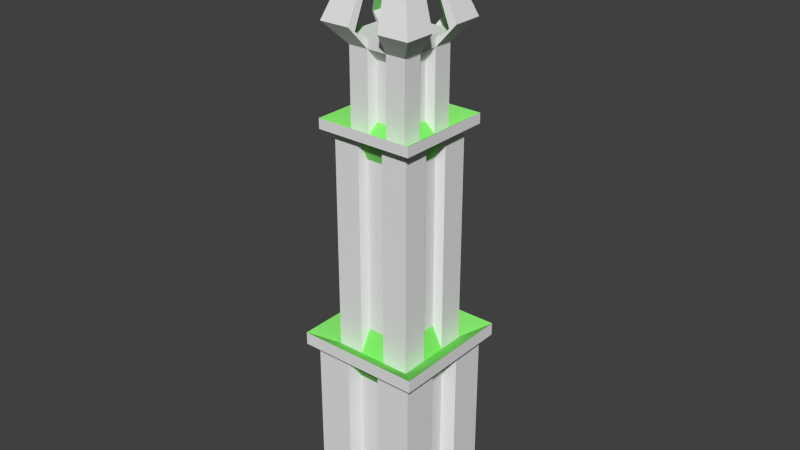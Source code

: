 # Source: walltower1.blend  (saved by Blender 2.72.0; exported with 4.5.12 LTS)
import bpy
from mathutils import Matrix  # noqa: F401  (used for matrix-valued properties, if any)

bpy.ops.wm.read_factory_settings(use_empty=True)
scene = bpy.context.scene
scene.name = 'Scene'

# ---- collections
col_collection_1 = bpy.data.collections.new('Collection 1'); scene.collection.children.link(col_collection_1)

# ---- materials (node trees are filled in below, after node groups)
mat_mainmat = bpy.data.materials.new('mainmat')
mat_mainmat.alpha_threshold = 0.0
mat_mainmat.use_transparent_shadow = False
mat_mainmat.roughness = 0.5
mat_lightmat = bpy.data.materials.new('lightmat')
mat_lightmat.alpha_threshold = 0.0
mat_lightmat.use_transparent_shadow = False
mat_lightmat.diffuse_color = (0.2434, 0.8, 0.1597, 1.0)
mat_lightmat.roughness = 0.5

# ---- material node trees

# ---- world
world_world = bpy.data.worlds.new('World'); scene.world = world_world
world_world.color = (0.05088, 0.05088, 0.05088)
world_world.use_sun_shadow = False
world_world.sun_shadow_jitter_overblur = 0.0
world_world.cycles.sampling_method = 'MANUAL'
world_world.cycles.sample_map_resolution = 256

# ---- meshes
me_cube_004 = bpy.data.meshes.new('Cube.004')
me_cube_004.from_pydata([(-1.0, -1.0, -1.0), (-1.0, 1.0, -1.0), (1.0, 1.0, -1.0), (1.0, -1.0, -1.0), (-0.5569, -0.5569, 7.881), (-0.5569, 0.5569, 7.881), (0.5569, 0.5569, 7.881), (0.5569, -0.5569, 7.881), (-1.0, -1.0, -0.8296), (-1.0, 1.0, -0.8296), (1.0, 1.0, -0.8296), (1.0, -1.0, -0.8296), (-1.0, -1.0, 2.116), (-0.7384, -0.7384, 2.214), (-0.7384, -0.7384, 6.283), (-0.5569, -0.5569, 6.24), (-0.5569, 0.5569, 6.24), (-0.7384, 0.7384, 6.283), (-0.7384, 0.7384, 2.214), (-1.0, 1.0, 2.116), (0.5569, 0.5569, 6.24), (0.7384, 0.7384, 6.283), (0.7384, 0.7384, 2.214), (1.0, 1.0, 2.116), (0.5569, -0.5569, 6.24), (0.7384, -0.7384, 6.283), (0.7384, -0.7384, 2.214), (1.0, -1.0, 2.116), (-1.158, -1.158, 2.233), (-1.158, -1.158, 2.468), (-0.9159, -0.9159, 6.284), (-0.9159, -0.9159, 6.47), (-0.9159, 0.9159, 6.47), (-0.9159, 0.9159, 6.284), (-1.158, 1.158, 2.468), (-1.158, 1.158, 2.233), (0.9159, 0.9159, 6.47), (0.9159, 0.9159, 6.284), (1.158, 1.158, 2.468), (1.158, 1.158, 2.233), (0.9159, -0.9159, 6.47), (0.9159, -0.9159, 6.284), (1.158, -1.158, 2.468), (1.158, -1.158, 2.233), (-0.5569, -0.5569, 7.796), (-0.5569, 0.5569, 7.796), (0.5569, 0.5569, 7.796), (0.5569, -0.5569, 7.796), (-0.5569, 0.5569, 7.669), (0.5569, 0.5569, 7.669), (0.5569, -0.5569, 7.669), (-0.5569, -0.5569, 7.669), (-0.1856, 0.5569, 7.881), (0.1856, 0.5569, 7.881), (0.3333, 1.0, -1.0), (-0.3333, 1.0, -1.0), (0.1856, -0.5569, 7.881), (-0.1856, -0.5569, 7.881), (-0.3333, -1.0, -1.0), (0.3333, -1.0, -1.0), (0.3333, 1.0, -0.8296), (-0.3333, 1.0, -0.8296), (-0.3333, -1.0, -0.8296), (0.3333, -1.0, -0.8296), (0.1856, 0.5569, 6.24), (-0.1856, 0.5569, 6.24), (0.2461, 0.7384, 6.283), (-0.2461, 0.7384, 6.283), (0.2461, 0.7384, 2.214), (-0.2461, 0.7384, 2.214), (0.3333, 1.0, 2.116), (-0.3333, 1.0, 2.116), (-0.1856, -0.5569, 6.24), (0.1856, -0.5569, 6.24), (-0.2461, -0.7384, 6.283), (0.2461, -0.7384, 6.283), (-0.2461, -0.7384, 2.214), (0.2461, -0.7384, 2.214), (-0.3333, -1.0, 2.116), (0.3333, -1.0, 2.116), (0.3053, 0.9159, 6.47), (-0.3053, 0.9159, 6.47), (0.3053, 0.9159, 6.284), (-0.3053, 0.9159, 6.284), (0.3861, 1.158, 2.468), (-0.3861, 1.158, 2.468), (0.3861, 1.158, 2.233), (-0.3861, 1.158, 2.233), (-0.3053, -0.9159, 6.47), (0.3053, -0.9159, 6.47), (-0.3053, -0.9159, 6.284), (0.3053, -0.9159, 6.284), (-0.3861, -1.158, 2.468), (0.3861, -1.158, 2.468), (-0.3861, -1.158, 2.233), (0.3861, -1.158, 2.233), (0.1856, 0.5569, 7.796), (-0.1856, 0.5569, 7.796), (-0.1856, -0.5569, 7.796), (0.1856, -0.5569, 7.796), (0.1856, 0.5569, 7.669), (-0.1856, 0.5569, 7.669), (-0.1856, -0.5569, 7.669), (0.1856, -0.5569, 7.669), (-0.5569, -0.1856, 7.881), (-0.5569, 0.1856, 7.881), (-1.0, 0.3333, -1.0), (-1.0, -0.3333, -1.0), (0.5569, 0.1856, 7.881), (0.5569, -0.1856, 7.881), (1.0, -0.3333, -1.0), (1.0, 0.3333, -1.0), (-1.0, 0.3333, -0.8296), (-1.0, -0.3333, -0.8296), (1.0, -0.3333, -0.8296), (1.0, 0.3333, -0.8296), (-0.5569, 0.1856, 6.24), (-0.5569, -0.1856, 6.24), (-0.7384, 0.2461, 6.283), (-0.7384, -0.2461, 6.283), (-0.7384, 0.2461, 2.214), (-0.7384, -0.2461, 2.214), (-1.0, 0.3333, 2.116), (-1.0, -0.3333, 2.116), (0.5569, -0.1856, 6.24), (0.5569, 0.1856, 6.24), (0.7384, -0.2461, 6.283), (0.7384, 0.2461, 6.283), (0.7384, -0.2461, 2.214), (0.7384, 0.2461, 2.214), (1.0, -0.3333, 2.116), (1.0, 0.3333, 2.116), (-0.9159, 0.3053, 6.47), (-0.9159, -0.3053, 6.47), (-0.9159, 0.3053, 6.284), (-0.9159, -0.3053, 6.284), (-1.158, 0.3861, 2.468), (-1.158, -0.3861, 2.468), (-1.158, 0.3861, 2.233), (-1.158, -0.3861, 2.233), (0.9159, -0.3053, 6.47), (0.9159, 0.3053, 6.47), (0.9159, -0.3053, 6.284), (0.9159, 0.3053, 6.284), (1.158, -0.3861, 2.468), (1.158, 0.3861, 2.468), (1.158, -0.3861, 2.233), (1.158, 0.3861, 2.233), (-0.5569, 0.1856, 7.796), (-0.5569, -0.1856, 7.796), (0.5569, -0.1856, 7.796), (0.5569, 0.1856, 7.796), (-0.5569, 0.1856, 7.669), (-0.5569, -0.1856, 7.669), (0.5569, -0.1856, 7.669), (0.5569, 0.1856, 7.669), (-0.3333, 0.3333, -1.0), (-0.3333, -0.3333, -1.0), (0.3333, 0.3333, -1.0), (0.3333, -0.3333, -1.0), (0.1856, 0.1856, 7.881), (0.1856, -0.1856, 7.881), (-0.1856, 0.1856, 7.881), (-0.1856, -0.1856, 7.881), (-0.7579, -0.7579, 7.98), (-0.7579, 0.7579, 7.98), (0.7579, 0.7579, 7.98), (0.7579, -0.7579, 7.98), (-0.8656, 0.8656, 8.059), (0.8656, 0.8656, 8.059), (0.8656, -0.8656, 8.059), (-0.8656, -0.8656, 8.059), (0.2526, 0.7579, 7.98), (-0.2526, 0.7579, 7.98), (-0.2526, -0.7579, 7.98), (0.2526, -0.7579, 7.98), (0.2885, 0.8656, 8.059), (-0.2885, 0.8656, 8.059), (-0.2885, -0.8656, 8.059), (0.2885, -0.8656, 8.059), (-0.7579, 0.2526, 7.98), (-0.7579, -0.2526, 7.98), (0.7579, -0.2526, 7.98), (0.7579, 0.2526, 7.98), (-0.8656, 0.2885, 8.059), (-0.8656, -0.2885, 8.059), (0.8656, -0.2885, 8.059), (0.8656, 0.2885, 8.059), (-0.1495, -0.1495, 9.987), (-0.1495, 0.1495, 9.987), (0.1495, 0.1495, 9.987), (0.1495, -0.1495, 9.987), (-0.1707, 0.1707, 10.0), (0.1707, 0.1707, 10.0), (0.1707, -0.1707, 10.0), (-0.1707, -0.1707, 10.0), (0.04982, 0.1495, 9.987), (-0.04982, 0.1495, 9.987), (-0.04982, -0.1495, 9.987), (0.04982, -0.1495, 9.987), (0.05689, 0.1707, 10.0), (-0.05689, 0.1707, 10.0), (-0.05689, -0.1707, 10.0), (0.05689, -0.1707, 10.0), (-0.1495, 0.04982, 9.987), (-0.1495, -0.04982, 9.987), (0.1495, -0.04982, 9.987), (0.1495, 0.04982, 9.987), (-0.1707, 0.05689, 10.0), (-0.1707, -0.05689, 10.0), (0.1707, -0.05689, 10.0), (0.1707, 0.05689, 10.0), (0.1137, 0.1137, 7.834), (0.1137, -0.1137, 7.834), (-0.1137, 0.1137, 7.834), (-0.1137, -0.1137, 7.834), (0.193, 0.5791, 5.844), (-0.193, 0.5791, 5.844), (0.193, 0.5791, 2.653), (-0.193, 0.5791, 2.653), (-0.193, -0.5791, 5.844), (0.193, -0.5791, 5.844), (-0.193, -0.5791, 2.653), (0.193, -0.5791, 2.653), (-0.5791, 0.193, 5.844), (-0.5791, -0.193, 5.844), (-0.5791, 0.193, 2.653), (-0.5791, -0.193, 2.653), (0.5791, -0.193, 5.844), (0.5791, 0.193, 5.844), (0.5791, -0.193, 2.653), (0.5791, 0.193, 2.653), (0.2496, 0.7488, -0.4597), (-0.2496, 0.7488, -0.4597), (-0.2496, -0.7488, -0.4597), (0.2496, -0.7488, -0.4597), (0.2496, 0.7488, 1.746), (-0.2496, 0.7488, 1.746), (-0.2496, -0.7488, 1.746), (0.2496, -0.7488, 1.746), (-0.7488, 0.2496, -0.4597), (-0.7488, -0.2496, -0.4597), (0.7488, -0.2496, -0.4597), (0.7488, 0.2496, -0.4597), (-0.7488, 0.2496, 1.746), (-0.7488, -0.2496, 1.746), (0.7488, -0.2496, 1.746), (0.7488, 0.2496, 1.746), (0.1336, 0.4009, 6.441), (-0.1336, 0.4009, 6.441), (-0.1336, -0.4009, 6.441), (0.1336, -0.4009, 6.441), (0.1336, 0.4009, 7.469), (-0.1336, 0.4009, 7.469), (-0.1336, -0.4009, 7.469), (0.1336, -0.4009, 7.469), (-0.4009, 0.1336, 6.441), (-0.4009, -0.1336, 6.441), (0.4009, -0.1336, 6.441), (0.4009, 0.1336, 6.441), (-0.4009, 0.1336, 7.469), (-0.4009, -0.1336, 7.469), (0.4009, -0.1336, 7.469), (0.4009, 0.1336, 7.469)], [], [(112, 9, 1, 106), (60, 10, 2, 54), (114, 11, 3, 110), (62, 8, 0, 58), (158, 54, 2, 111), (162, 52, 5, 105), (122, 19, 9, 112), (70, 23, 10, 60), (130, 27, 11, 114), (78, 12, 8, 62), (152, 48, 16, 116), (120, 18, 34, 136), (118, 17, 18, 120), (79, 27, 43, 95), (100, 49, 20, 64), (64, 20, 36, 80), (66, 21, 22, 68), (68, 22, 38, 84), (154, 50, 24, 124), (124, 24, 40, 140), (126, 25, 26, 128), (128, 26, 42, 144), (102, 51, 15, 72), (72, 15, 31, 88), (74, 14, 13, 76), (119, 14, 30, 135), (132, 32, 33, 134), (136, 34, 35, 138), (80, 36, 37, 82), (84, 38, 39, 86), (140, 40, 41, 142), (144, 42, 43, 146), (88, 31, 30, 90), (92, 29, 28, 94), (75, 25, 41, 91), (116, 16, 32, 132), (131, 23, 39, 147), (127, 21, 37, 143), (71, 19, 35, 87), (67, 17, 33, 83), (123, 12, 28, 139), (76, 13, 29, 92), (105, 5, 45, 148), (53, 6, 46, 96), (109, 7, 47, 150), (57, 4, 44, 98), (154, 150, 182, 186), (101, 48, 168, 177), (103, 50, 170, 179), (44, 149, 181, 164), (9, 61, 55, 1), (61, 60, 54, 55), (11, 63, 59, 3), (63, 62, 58, 59), (106, 1, 55, 156), (156, 55, 54, 158), (108, 6, 53, 160), (160, 53, 52, 162), (19, 71, 61, 9), (71, 70, 236, 237), (27, 79, 63, 11), (130, 114, 242, 246), (12, 78, 94, 28), (78, 79, 95, 94), (48, 101, 65, 16), (72, 73, 251, 250), (16, 65, 81, 32), (65, 64, 80, 81), (17, 67, 69, 18), (129, 127, 229, 231), (18, 69, 85, 34), (69, 68, 84, 85), (50, 103, 73, 24), (152, 116, 256, 260), (24, 73, 89, 40), (73, 72, 88, 89), (25, 75, 77, 26), (77, 75, 221, 223), (32, 81, 83, 33), (81, 80, 82, 83), (34, 85, 87, 35), (85, 84, 86, 87), (40, 89, 91, 41), (89, 88, 90, 91), (42, 93, 95, 43), (93, 92, 94, 95), (14, 74, 90, 30), (74, 75, 91, 90), (23, 70, 86, 39), (70, 71, 87, 86), (21, 66, 82, 37), (66, 67, 83, 82), (26, 77, 93, 42), (77, 76, 92, 93), (5, 52, 97, 45), (52, 53, 96, 97), (7, 56, 99, 47), (56, 57, 98, 99), (97, 101, 177, 173), (97, 96, 100, 101), (46, 151, 183, 166), (99, 98, 102, 103), (8, 113, 107, 0), (113, 112, 106, 107), (10, 115, 111, 2), (115, 114, 110, 111), (59, 159, 110, 3), (159, 158, 111, 110), (57, 163, 104, 4), (163, 162, 105, 104), (12, 123, 113, 8), (131, 130, 246, 247), (23, 131, 115, 10), (112, 113, 241, 240), (51, 153, 117, 15), (155, 154, 262, 263), (13, 121, 137, 29), (121, 120, 136, 137), (14, 119, 121, 13), (75, 74, 220, 221), (49, 155, 125, 20), (100, 64, 248, 252), (20, 125, 141, 36), (125, 124, 140, 141), (21, 127, 129, 22), (76, 77, 223, 222), (22, 129, 145, 38), (129, 128, 144, 145), (17, 118, 134, 33), (118, 119, 135, 134), (31, 133, 135, 30), (133, 132, 134, 135), (29, 137, 139, 28), (137, 136, 138, 139), (36, 141, 143, 37), (141, 140, 142, 143), (38, 145, 147, 39), (145, 144, 146, 147), (15, 117, 133, 31), (117, 116, 132, 133), (27, 130, 146, 43), (130, 131, 147, 146), (25, 126, 142, 41), (126, 127, 143, 142), (19, 122, 138, 35), (122, 123, 139, 138), (4, 104, 149, 44), (104, 105, 148, 149), (6, 108, 151, 46), (108, 109, 150, 151), (99, 103, 179, 175), (149, 148, 152, 153), (149, 153, 185, 181), (151, 150, 154, 155), (0, 107, 157, 58), (107, 106, 156, 157), (58, 157, 159, 59), (157, 156, 158, 159), (7, 109, 161, 56), (109, 108, 160, 161), (56, 161, 163, 57), (160, 162, 214, 212), (171, 178, 202, 195), (167, 175, 199, 191), (183, 187, 211, 207), (176, 172, 196, 200), (178, 174, 198, 202), (185, 171, 195, 209), (187, 169, 193, 211), (182, 167, 191, 206), (51, 102, 178, 171), (152, 148, 180, 184), (49, 100, 176, 169), (102, 98, 174, 178), (47, 99, 175, 167), (98, 44, 164, 174), (100, 96, 172, 176), (50, 154, 186, 170), (45, 97, 173, 165), (96, 46, 166, 172), (48, 152, 184, 168), (155, 49, 169, 187), (150, 47, 167, 182), (153, 51, 171, 185), (151, 155, 187, 183), (148, 45, 165, 180), (204, 189, 192, 208), (196, 190, 193, 200), (206, 191, 194, 210), (198, 188, 195, 202), (189, 197, 201, 192), (191, 199, 203, 194), (188, 205, 209, 195), (190, 207, 211, 193), (181, 185, 209, 205), (165, 173, 197, 189), (174, 164, 188, 198), (168, 184, 208, 192), (179, 170, 194, 203), (180, 165, 189, 204), (177, 168, 192, 201), (175, 179, 203, 199), (186, 182, 206, 210), (173, 177, 201, 197), (184, 180, 204, 208), (166, 183, 207, 190), (169, 176, 200, 193), (170, 186, 210, 194), (164, 181, 205, 188), (172, 166, 190, 196), (213, 212, 214, 215), (163, 161, 213, 215), (162, 163, 215, 214), (161, 160, 212, 213), (217, 216, 218, 219), (221, 220, 222, 223), (225, 224, 226, 227), (229, 228, 230, 231), (128, 129, 231, 230), (68, 69, 219, 218), (127, 126, 228, 229), (67, 66, 216, 217), (69, 67, 217, 219), (121, 119, 225, 227), (74, 76, 222, 220), (120, 121, 227, 226), (126, 128, 230, 228), (119, 118, 224, 225), (66, 68, 218, 216), (118, 120, 226, 224), (237, 236, 232, 233), (239, 238, 234, 235), (245, 244, 240, 241), (247, 246, 242, 243), (78, 62, 234, 238), (122, 112, 240, 244), (70, 60, 232, 236), (123, 122, 244, 245), (62, 63, 235, 234), (60, 61, 233, 232), (115, 131, 247, 243), (63, 79, 239, 235), (113, 123, 245, 241), (79, 78, 238, 239), (61, 71, 237, 233), (114, 115, 243, 242), (253, 252, 248, 249), (255, 254, 250, 251), (261, 260, 256, 257), (263, 262, 258, 259), (153, 152, 260, 261), (73, 103, 255, 251), (125, 155, 263, 259), (124, 125, 259, 258), (64, 65, 249, 248), (65, 101, 253, 249), (117, 153, 261, 257), (102, 72, 250, 254), (103, 102, 254, 255), (116, 117, 257, 256), (154, 124, 258, 262), (101, 100, 252, 253)])
me_cube_004.polygons.foreach_set('material_index', [1, 1, 1, 1, 0, 0, 0, 0, 0, 0, 0, 1, 0, 1, 0, 1, 0, 1, 0, 1, 0, 1, 0, 1, 0, 1, 0, 0, 0, 0, 0, 0, 0, 0, 1, 1, 1, 1, 1, 1, 1, 1, 0, 0, 0, 0, 0, 0, 0, 0, 1, 1, 1, 1, 0, 0, 0, 0, 0, 1, 0, 0, 1, 1, 0, 1, 1, 1, 0, 0, 1, 1, 0, 0, 1, 1, 0, 0, 0, 0, 0, 0, 0, 0, 0, 0, 1, 1, 1, 1, 1, 1, 1, 1, 0, 0, 0, 0, 0, 0, 0, 0, 1, 1, 1, 1, 0, 0, 0, 0, 0, 1, 0, 1, 0, 0, 1, 1, 0, 1, 0, 0, 1, 1, 0, 1, 1, 1, 1, 1, 0, 0, 0, 0, 0, 0, 0, 0, 1, 1, 1, 1, 1, 1, 1, 1, 0, 0, 0, 0, 0, 0, 0, 0, 0, 0, 0, 0, 0, 0, 0, 0, 0, 1, 0, 0, 0, 0, 0, 1, 0, 0, 0, 0, 0, 0, 0, 0, 0, 0, 0, 0, 0, 0, 0, 0, 0, 0, 0, 0, 0, 0, 0, 0, 0, 1, 1, 0, 0, 1, 0, 0, 0, 0, 0, 1, 0, 0, 1, 1, 1, 0, 0, 0, 0, 0, 0, 0, 1, 1, 1, 1, 0, 0, 0, 1, 0, 1, 0, 0, 0, 0, 0, 0, 0, 0, 0, 1, 1, 1, 0, 0, 0, 1, 0, 1, 0, 0, 0, 0, 0, 0, 0, 1, 1, 0, 0, 0, 0, 1, 0, 0])
_uv = me_cube_004.uv_layers.new(name='UVMap')
_uv.uv.foreach_set('vector', [0.1029, 0.242, 0.1544, 0.242, 0.1544, 0.256, 0.1029, 0.256, 0.2573, 0.242, 0.3087, 0.242, 0.3087, 0.256, 0.2573, 0.256, 0.05145, 0.27, 0.0, 0.27, 0.0, 0.256, 0.05145, 0.256, 0.4116, 0.242, 0.4631, 0.242, 0.4631, 0.256, 0.4116, 0.256, 0.2058, 0.5011, 0.1544, 0.5011, 0.1544, 0.4464, 0.2058, 0.4464, 0.6923, 0.06101, 0.7209, 0.06101, 0.7209, 0.09152, 0.6923, 0.09152, 0.1029, 0.0, 0.1544, 0.0, 0.1544, 0.242, 0.1029, 0.242, 0.2573, 0.0, 0.3087, 0.0, 0.3087, 0.242, 0.2573, 0.242, 0.05145, 0.512, 0.0, 0.512, 0.0, 0.27, 0.05145, 0.27, 0.4116, 0.0, 0.4631, 0.0, 0.4631, 0.242, 0.4116, 0.242, 0.6263, 0.2545, 0.5977, 0.2544, 0.5981, 0.137, 0.6268, 0.1371, 0.3655, 0.3714, 0.3655, 0.4119, 0.3331, 0.4464, 0.3331, 0.3829, 0.5914, 0.4464, 0.6294, 0.4464, 0.6294, 0.7807, 0.5914, 0.7807, 0.2695, 0.4334, 0.3209, 0.4334, 0.3331, 0.4464, 0.2735, 0.4464, 0.7463, 0.2554, 0.7176, 0.2543, 0.7214, 0.137, 0.75, 0.1381, 0.4224, 0.5064, 0.4224, 0.4759, 0.4501, 0.4464, 0.4501, 0.4965, 0.826, 0.137, 0.864, 0.137, 0.864, 0.4714, 0.826, 0.4714, 0.4415, 0.4119, 0.4795, 0.4119, 0.5119, 0.4464, 0.4523, 0.4464, 0.5645, 0.2545, 0.5359, 0.2544, 0.5363, 0.137, 0.5649, 0.1371, 0.3651, 0.4759, 0.3364, 0.4759, 0.3087, 0.4464, 0.3558, 0.4464, 0.4607, 0.9312, 0.4227, 0.9312, 0.4227, 0.5969, 0.4607, 0.5969, 0.4795, 0.331, 0.4795, 0.2905, 0.5119, 0.256, 0.5119, 0.3195, 0.1107, 0.6304, 0.08208, 0.6293, 0.08585, 0.512, 0.1145, 0.5131, 0.3364, 0.5369, 0.3364, 0.5674, 0.3087, 0.5969, 0.3087, 0.5467, 0.1145, 0.512, 0.1525, 0.512, 0.1525, 0.8464, 0.1145, 0.8464, 0.5397, 0.5823, 0.5777, 0.5823, 0.5914, 0.5969, 0.5443, 0.5969, 0.5753, 0.8216, 0.5753, 0.7714, 0.5897, 0.7714, 0.5897, 0.8216, 0.2585, 0.8487, 0.2585, 0.7852, 0.2766, 0.7852, 0.2766, 0.8487, 0.7969, 0.9061, 0.7969, 0.9562, 0.7825, 0.9562, 0.7825, 0.9061, 0.2958, 0.9319, 0.2958, 0.9953, 0.2776, 0.9953, 0.2776, 0.9319, 0.7682, 0.8559, 0.7682, 0.8057, 0.7825, 0.8057, 0.7825, 0.8559, 0.75, 0.8692, 0.75, 0.8057, 0.7682, 0.8057, 0.7682, 0.8692, 0.6201, 0.8309, 0.6201, 0.7807, 0.6345, 0.7807, 0.6345, 0.8309, 0.2585, 0.9121, 0.2585, 0.9756, 0.2403, 0.9756, 0.2403, 0.9121, 0.5777, 0.5014, 0.5777, 0.4609, 0.5914, 0.4464, 0.5914, 0.4965, 0.3937, 0.5674, 0.4224, 0.5674, 0.4501, 0.5969, 0.4029, 0.5969, 0.3209, 0.3238, 0.3209, 0.269, 0.3331, 0.256, 0.3331, 0.3195, 0.5018, 0.4609, 0.4638, 0.4609, 0.4501, 0.4464, 0.4972, 0.4464, 0.218, 0.269, 0.1666, 0.269, 0.1544, 0.256, 0.2139, 0.256, 0.4638, 0.5418, 0.4638, 0.5823, 0.4501, 0.5969, 0.4501, 0.5467, 0.1666, 0.3786, 0.1666, 0.4334, 0.1544, 0.4464, 0.1544, 0.3829, 0.4035, 0.2905, 0.3655, 0.2905, 0.3331, 0.256, 0.3927, 0.256, 0.183, 0.7455, 0.1544, 0.7455, 0.1544, 0.7385, 0.183, 0.7385, 0.5204, 0.0, 0.549, 0.0, 0.549, 0.006935, 0.5204, 0.006935, 0.5777, 0.1348, 0.549, 0.1348, 0.549, 0.1278, 0.5777, 0.1278, 0.518, 0.5969, 0.5466, 0.5969, 0.5466, 0.6038, 0.518, 0.6038, 0.8927, 0.5256, 0.891, 0.5359, 0.8732, 0.5479, 0.864, 0.5528, 0.689, 0.3291, 0.6604, 0.3301, 0.6355, 0.299, 0.6801, 0.2974, 0.689, 0.6395, 0.6604, 0.6405, 0.6355, 0.6094, 0.6801, 0.6078, 0.7496, 0.07753, 0.7496, 0.04703, 0.7651, 0.05253, 0.7651, 0.09405, 0.1544, 0.242, 0.2058, 0.242, 0.2058, 0.256, 0.1544, 0.256, 0.2058, 0.242, 0.2573, 0.242, 0.2573, 0.256, 0.2058, 0.256, 0.3087, 0.242, 0.3602, 0.242, 0.3602, 0.256, 0.3087, 0.256, 0.3602, 0.242, 0.4116, 0.242, 0.4116, 0.256, 0.3602, 0.256, 0.2058, 0.6107, 0.1544, 0.6107, 0.1544, 0.5559, 0.2058, 0.5559, 0.2058, 0.5559, 0.1544, 0.5559, 0.1544, 0.5011, 0.2058, 0.5011, 0.6923, 4.898e-09, 0.7209, 0.0, 0.7209, 0.03051, 0.6923, 0.03051, 0.6923, 0.03051, 0.7209, 0.03051, 0.7209, 0.06101, 0.6923, 0.06101, 0.1544, 0.0, 0.2058, 0.0, 0.2058, 0.242, 0.1544, 0.242, 0.2058, 0.0, 0.2573, 0.0, 0.2508, 0.03034, 0.2123, 0.03034, 0.3087, 0.0, 0.3602, 0.0, 0.3602, 0.242, 0.3087, 0.242, 0.9315, 0.5733, 0.9315, 0.8153, 0.9121, 0.7849, 0.9121, 0.6037, 0.1666, 0.4334, 0.218, 0.4334, 0.2139, 0.4464, 0.1544, 0.4464, 0.218, 0.4334, 0.2695, 0.4334, 0.2735, 0.4464, 0.2139, 0.4464, 0.6604, 0.3301, 0.689, 0.3291, 0.6928, 0.4464, 0.6642, 0.4474, 0.518, 0.7317, 0.4893, 0.7317, 0.4933, 0.7152, 0.514, 0.7152, 0.4224, 0.5674, 0.4224, 0.5369, 0.4501, 0.5467, 0.4501, 0.5969, 0.4224, 0.5369, 0.4224, 0.5064, 0.4501, 0.4965, 0.4501, 0.5467, 0.826, 0.4714, 0.864, 0.4714, 0.864, 0.8057, 0.826, 0.8057, 1.0, 0.6656, 1.0, 1.0, 0.9877, 0.9639, 0.9877, 0.7017, 0.3655, 0.4119, 0.4035, 0.4119, 0.3927, 0.4464, 0.3331, 0.4464, 0.4035, 0.4119, 0.4415, 0.4119, 0.4523, 0.4464, 0.3927, 0.4464, 0.6604, 0.6405, 0.689, 0.6395, 0.6928, 0.7568, 0.6642, 0.7578, 0.7771, 0.0, 0.7771, 0.1174, 0.7651, 0.101, 0.7651, 0.01646, 0.3364, 0.4759, 0.3364, 0.5064, 0.3087, 0.4965, 0.3087, 0.4464, 0.3364, 0.5064, 0.3364, 0.5369, 0.3087, 0.5467, 0.3087, 0.4965, 0.788, 0.4714, 0.826, 0.4714, 0.826, 0.8057, 0.788, 0.8057, 0.9754, 0.6656, 0.9754, 1.0, 0.9631, 0.9639, 0.9631, 0.7017, 0.7969, 0.8057, 0.7969, 0.8559, 0.7825, 0.8559, 0.7825, 0.8057, 0.7969, 0.8559, 0.7969, 0.9061, 0.7825, 0.9061, 0.7825, 0.8559, 0.2958, 0.805, 0.2958, 0.8684, 0.2776, 0.8684, 0.2776, 0.805, 0.2958, 0.8684, 0.2958, 0.9319, 0.2776, 0.9319, 0.2776, 0.8684, 0.6201, 0.9312, 0.6201, 0.8811, 0.6345, 0.8811, 0.6345, 0.9312, 0.6201, 0.8811, 0.6201, 0.8309, 0.6345, 0.8309, 0.6345, 0.8811, 0.2585, 0.7852, 0.2585, 0.8487, 0.2403, 0.8487, 0.2403, 0.7852, 0.2585, 0.8487, 0.2585, 0.9121, 0.2403, 0.9121, 0.2403, 0.8487, 0.5777, 0.5823, 0.5777, 0.5418, 0.5914, 0.5467, 0.5914, 0.5969, 0.5777, 0.5418, 0.5777, 0.5014, 0.5914, 0.4965, 0.5914, 0.5467, 0.3209, 0.269, 0.2695, 0.269, 0.2735, 0.256, 0.3331, 0.256, 0.2695, 0.269, 0.218, 0.269, 0.2139, 0.256, 0.2735, 0.256, 0.4638, 0.4609, 0.4638, 0.5014, 0.4501, 0.4965, 0.4501, 0.4464, 0.4638, 0.5014, 0.4638, 0.5418, 0.4501, 0.5467, 0.4501, 0.4965, 0.4795, 0.2905, 0.4415, 0.2905, 0.4523, 0.256, 0.5119, 0.256, 0.4415, 0.2905, 0.4035, 0.2905, 0.3927, 0.256, 0.4523, 0.256, 0.4631, 0.0, 0.4917, 0.0, 0.4917, 0.006935, 0.4631, 0.006935, 0.4917, 0.0, 0.5204, 0.0, 0.5204, 0.006935, 0.4917, 0.006935, 0.4607, 0.5969, 0.4893, 0.5969, 0.4893, 0.6038, 0.4607, 0.6038, 0.4893, 0.5969, 0.518, 0.5969, 0.518, 0.6038, 0.4893, 0.6038, 0.5736, 0.9554, 0.5753, 0.9657, 0.5466, 0.9385, 0.5559, 0.9434, 0.4917, 0.006935, 0.5204, 0.006935, 0.5204, 0.01739, 0.4917, 0.01739, 0.7496, 0.03051, 0.7496, 0.0, 0.7651, 0.005506, 0.7651, 0.04703, 0.4893, 0.6038, 0.518, 0.6038, 0.518, 0.6143, 0.4893, 0.6143, 3.68e-08, 0.242, 0.05145, 0.242, 0.05145, 0.256, 3.68e-08, 0.256, 0.05145, 0.242, 0.1029, 0.242, 0.1029, 0.256, 0.05145, 0.256, 0.1544, 0.27, 0.1029, 0.27, 0.1029, 0.256, 0.1544, 0.256, 0.1029, 0.27, 0.05145, 0.27, 0.05145, 0.256, 0.1029, 0.256, 0.3087, 0.5011, 0.2573, 0.5011, 0.2573, 0.4464, 0.3087, 0.4464, 0.2573, 0.5011, 0.2058, 0.5011, 0.2058, 0.4464, 0.2573, 0.4464, 0.635, 0.06101, 0.6636, 0.06101, 0.6636, 0.09152, 0.635, 0.09152, 0.6636, 0.06101, 0.6923, 0.06101, 0.6923, 0.09152, 0.6636, 0.09152, 0.0, 0.0, 0.05145, 0.0, 0.05145, 0.242, 3.68e-08, 0.242, 0.1029, 0.512, 0.05145, 0.512, 0.05791, 0.4817, 0.09644, 0.4817, 0.1544, 0.512, 0.1029, 0.512, 0.1029, 0.27, 0.1544, 0.27, 0.1029, 0.242, 0.05145, 0.242, 0.05791, 0.2116, 0.09644, 0.2116, 0.7176, 0.6405, 0.7463, 0.6395, 0.75, 0.7568, 0.7214, 0.7578, 0.6063, 0.1174, 0.5777, 0.1174, 0.5817, 0.101, 0.6023, 0.101, 0.3655, 0.2905, 0.3655, 0.331, 0.3331, 0.3195, 0.3331, 0.256, 0.3655, 0.331, 0.3655, 0.3714, 0.3331, 0.3829, 0.3331, 0.3195, 0.75, 0.4714, 0.788, 0.4714, 0.788, 0.8057, 0.75, 0.8057, 0.788, 0.137, 0.826, 0.137, 0.8219, 0.173, 0.7921, 0.173, 0.02484, 0.7051, 0.05347, 0.7041, 0.05724, 0.8214, 0.02861, 0.8224, 0.7892, 0.1174, 0.7892, 0.0, 0.8012, 0.01644, 0.8012, 0.1009, 0.4224, 0.4759, 0.3937, 0.4759, 0.4029, 0.4464, 0.4501, 0.4464, 0.3937, 0.4759, 0.3651, 0.4759, 0.3558, 0.4464, 0.4029, 0.4464, 0.3847, 0.9312, 0.3467, 0.9312, 0.3467, 0.5969, 0.3847, 0.5969, 0.826, 0.4714, 0.788, 0.4714, 0.7921, 0.4353, 0.8219, 0.4353, 0.4795, 0.4119, 0.4795, 0.3714, 0.5119, 0.3829, 0.5119, 0.4464, 0.4795, 0.3714, 0.4795, 0.331, 0.5119, 0.3195, 0.5119, 0.3829, 0.4638, 0.5823, 0.5018, 0.5823, 0.4972, 0.5969, 0.4501, 0.5969, 0.5018, 0.5823, 0.5397, 0.5823, 0.5443, 0.5969, 0.4972, 0.5969, 0.5753, 0.9219, 0.5753, 0.8718, 0.5897, 0.8718, 0.5897, 0.9219, 0.5753, 0.8718, 0.5753, 0.8216, 0.5897, 0.8216, 0.5897, 0.8718, 0.2585, 0.9756, 0.2585, 0.9121, 0.2766, 0.9121, 0.2766, 0.9756, 0.2585, 0.9121, 0.2585, 0.8487, 0.2766, 0.8487, 0.2766, 0.9121, 0.7682, 0.9562, 0.7682, 0.9061, 0.7825, 0.9061, 0.7825, 0.9562, 0.7682, 0.9061, 0.7682, 0.8559, 0.7825, 0.8559, 0.7825, 0.9061, 0.75, 0.9961, 0.75, 0.9326, 0.7682, 0.9326, 0.7682, 0.9961, 0.75, 0.9326, 0.75, 0.8692, 0.7682, 0.8692, 0.7682, 0.9326, 0.3364, 0.5674, 0.3651, 0.5674, 0.3558, 0.5969, 0.3087, 0.5969, 0.3651, 0.5674, 0.3937, 0.5674, 0.4029, 0.5969, 0.3558, 0.5969, 0.3209, 0.4334, 0.3209, 0.3786, 0.3331, 0.3829, 0.3331, 0.4464, 0.3209, 0.3786, 0.3209, 0.3238, 0.3331, 0.3195, 0.3331, 0.3829, 0.5777, 0.4609, 0.5397, 0.4609, 0.5443, 0.4464, 0.5914, 0.4464, 0.5397, 0.4609, 0.5018, 0.4609, 0.4972, 0.4464, 0.5443, 0.4464, 0.1666, 0.269, 0.1666, 0.3238, 0.1544, 0.3195, 0.1544, 0.256, 0.1666, 0.3238, 0.1666, 0.3786, 0.1544, 0.3829, 0.1544, 0.3195, 0.2403, 0.7455, 0.2117, 0.7455, 0.2117, 0.7385, 0.2403, 0.7385, 0.2117, 0.7455, 0.183, 0.7455, 0.183, 0.7385, 0.2117, 0.7385, 0.635, 0.1348, 0.6063, 0.1348, 0.6063, 0.1278, 0.635, 0.1278, 0.6063, 0.1348, 0.5777, 0.1348, 0.5777, 0.1278, 0.6063, 0.1278, 0.6184, 0.9647, 0.6201, 0.975, 0.5914, 0.9478, 0.6007, 0.9527, 0.2117, 0.7385, 0.183, 0.7385, 0.183, 0.7281, 0.2117, 0.7281, 0.3048, 0.7947, 0.3066, 0.805, 0.2776, 0.778, 0.2869, 0.7828, 0.6063, 0.1278, 0.5777, 0.1278, 0.5777, 0.1174, 0.6063, 0.1174, 0.3087, 0.6107, 0.2573, 0.6107, 0.2573, 0.5559, 0.3087, 0.5559, 0.2573, 0.6107, 0.2058, 0.6107, 0.2058, 0.5559, 0.2573, 0.5559, 0.3087, 0.5559, 0.2573, 0.5559, 0.2573, 0.5011, 0.3087, 0.5011, 0.2573, 0.5559, 0.2058, 0.5559, 0.2058, 0.5011, 0.2573, 0.5011, 0.635, 1.469e-08, 0.6636, 4.898e-09, 0.6636, 0.03051, 0.635, 0.03051, 0.6636, 4.898e-09, 0.6923, 4.898e-09, 0.6923, 0.03051, 0.6636, 0.03051, 0.635, 0.03051, 0.6636, 0.03051, 0.6636, 0.06101, 0.635, 0.06101, 0.6923, 0.03051, 0.6923, 0.06101, 0.6867, 0.0551, 0.6867, 0.03642, 0.05724, 0.6605, 0.1018, 0.6621, 0.1145, 0.8224, 0.1057, 0.8221, 0.2776, 0.7852, 0.2403, 0.7732, 0.2703, 0.6107, 0.2776, 0.6131, 0.8733, 0.3091, 0.864, 0.3044, 0.8893, 0.137, 0.8911, 0.138, 0.864, 0.3585, 0.8732, 0.3536, 0.8927, 0.5246, 0.8909, 0.5256, 0.7102, 0.7851, 0.7194, 0.7802, 0.7389, 0.9512, 0.737, 0.9521, 0.7373, 0.6078, 0.6928, 0.6094, 0.7413, 0.4477, 0.75, 0.4474, 0.04451, 0.6724, 0.0, 0.674, 0.04847, 0.5123, 0.05724, 0.512, 0.498, 0.7437, 0.5353, 0.7317, 0.5353, 0.9038, 0.5279, 0.9062, 0.08208, 0.6293, 0.1107, 0.6304, 0.1018, 0.6621, 0.05724, 0.6605, 0.8927, 0.7199, 0.891, 0.7302, 0.8732, 0.7422, 0.864, 0.7471, 0.7176, 0.2543, 0.7463, 0.2554, 0.7373, 0.2871, 0.6928, 0.2855, 0.7389, 0.7578, 0.7372, 0.7681, 0.7194, 0.7802, 0.7102, 0.7851, 0.4917, 0.1653, 0.4917, 0.1348, 0.5072, 0.1403, 0.5072, 0.1818, 0.7209, 0.07753, 0.7496, 0.07753, 0.7651, 0.09405, 0.7261, 0.09405, 0.8927, 0.3313, 0.891, 0.3416, 0.8732, 0.3536, 0.864, 0.3585, 0.5359, 0.2544, 0.5645, 0.2545, 0.5564, 0.2865, 0.5119, 0.2863, 0.4917, 0.2123, 0.4917, 0.1818, 0.5072, 0.1873, 0.5072, 0.2288, 0.7209, 0.03051, 0.7496, 0.03051, 0.7651, 0.04703, 0.7261, 0.04703, 0.5977, 0.2544, 0.6263, 0.2545, 0.6183, 0.2865, 0.5737, 0.2863, 0.05347, 0.7041, 0.02484, 0.7051, 0.0, 0.674, 0.04451, 0.6724, 0.4631, 0.1653, 0.4917, 0.1653, 0.5072, 0.1818, 0.4682, 0.1818, 0.7463, 0.6395, 0.7176, 0.6405, 0.6928, 0.6094, 0.7373, 0.6078, 0.8911, 0.321, 0.8929, 0.3313, 0.864, 0.3044, 0.8733, 0.3091, 0.4631, 0.2123, 0.4917, 0.2123, 0.5072, 0.2288, 0.4682, 0.2288, 0.4631, 0.237, 0.4707, 0.237, 0.4724, 0.2388, 0.4636, 0.2388, 0.4631, 0.2469, 0.4707, 0.2469, 0.4724, 0.2487, 0.4636, 0.2487, 0.4801, 0.2388, 0.4801, 0.2306, 0.4817, 0.2288, 0.4817, 0.2382, 0.4724, 0.2469, 0.4801, 0.2469, 0.4817, 0.2487, 0.4729, 0.2487, 0.4707, 0.237, 0.4707, 0.2288, 0.4724, 0.2294, 0.4724, 0.2388, 0.4801, 0.2306, 0.4724, 0.2306, 0.4729, 0.2288, 0.4817, 0.2288, 0.4801, 0.2469, 0.4801, 0.2388, 0.4817, 0.2393, 0.4817, 0.2487, 0.4707, 0.2469, 0.4707, 0.2388, 0.4724, 0.2393, 0.4724, 0.2487, 0.2869, 0.7828, 0.2776, 0.778, 0.3029, 0.6107, 0.3048, 0.6116, 0.7102, 0.9324, 0.6729, 0.9203, 0.7028, 0.7578, 0.7102, 0.7602, 0.5466, 0.6089, 0.5839, 0.5969, 0.5839, 0.769, 0.5766, 0.7714, 0.5737, 0.2863, 0.6183, 0.2865, 0.6355, 0.4464, 0.6268, 0.4463, 0.6801, 0.6078, 0.6355, 0.6094, 0.684, 0.4477, 0.6928, 0.4474, 0.4607, 0.7437, 0.498, 0.7317, 0.498, 0.9038, 0.4906, 0.9062, 0.6801, 0.2974, 0.6355, 0.299, 0.684, 0.1373, 0.6928, 0.137, 0.6007, 0.9527, 0.5914, 0.9478, 0.6183, 0.7807, 0.6201, 0.7817, 0.864, 0.5528, 0.8732, 0.5479, 0.8927, 0.7189, 0.8909, 0.7199, 0.5559, 0.9434, 0.5466, 0.9385, 0.5735, 0.7714, 0.5753, 0.7724, 0.864, 0.7471, 0.8732, 0.7422, 0.8927, 0.9132, 0.8909, 0.9142, 0.6355, 0.7578, 0.6729, 0.7699, 0.6429, 0.9324, 0.6355, 0.93, 0.6928, 0.2855, 0.7373, 0.2871, 0.75, 0.4474, 0.7413, 0.4471, 0.5119, 0.2863, 0.5564, 0.2865, 0.5737, 0.4464, 0.5649, 0.4463, 0.1917, 0.7455, 0.229, 0.7575, 0.199, 0.92, 0.1917, 0.9176, 0.1544, 0.7575, 0.1917, 0.7455, 0.1917, 0.9176, 0.1843, 0.92, 0.6692, 0.03642, 0.6867, 0.03642, 0.6867, 0.0551, 0.6692, 0.0551, 0.6636, 0.06101, 0.6636, 0.03051, 0.6692, 0.03642, 0.6692, 0.0551, 0.6923, 0.06101, 0.6636, 0.06101, 0.6692, 0.0551, 0.6867, 0.0551, 0.6636, 0.03051, 0.6923, 0.03051, 0.6867, 0.03642, 0.6692, 0.03642, 0.3128, 0.6329, 0.3426, 0.6329, 0.3426, 0.8951, 0.3128, 0.8951, 0.7921, 0.173, 0.8219, 0.173, 0.8219, 0.4353, 0.7921, 0.4353, 0.7541, 0.173, 0.7839, 0.173, 0.7839, 0.4353, 0.7541, 0.4353, 0.4186, 0.8952, 0.3888, 0.8952, 0.3888, 0.633, 0.4186, 0.633, 0.3847, 0.5969, 0.4227, 0.5969, 0.4186, 0.633, 0.3888, 0.633, 0.3467, 0.9312, 0.3087, 0.9312, 0.3128, 0.8951, 0.3426, 0.8951, 0.4227, 0.9312, 0.3847, 0.9312, 0.3888, 0.8952, 0.4186, 0.8952, 0.3087, 0.5969, 0.3467, 0.5969, 0.3426, 0.6329, 0.3128, 0.6329, 0.9877, 0.6656, 0.9877, 1.0, 0.9754, 0.9639, 0.9754, 0.7017, 0.9631, 0.3313, 0.9631, 0.6656, 0.9508, 0.6296, 0.9508, 0.3673, 0.9877, 0.6656, 0.9877, 0.3313, 1.0, 0.3673, 1.0, 0.6296, 0.788, 0.4714, 0.75, 0.4714, 0.7541, 0.4353, 0.7839, 0.4353, 0.9754, 0.3313, 0.9754, 0.6656, 0.9631, 0.6296, 0.9631, 0.3673, 0.75, 0.137, 0.788, 0.137, 0.7839, 0.173, 0.7541, 0.173, 0.9754, 0.6656, 0.9754, 0.3313, 0.9877, 0.3673, 0.9877, 0.6296, 0.9631, 0.6656, 0.9631, 1.0, 0.9508, 0.964, 0.9508, 0.7017, 0.2123, 0.03034, 0.2508, 0.03034, 0.2508, 0.2116, 0.2123, 0.2116, 0.3666, 0.03034, 0.4051, 0.03034, 0.4051, 0.2116, 0.3666, 0.2116, 0.05791, 0.03034, 0.09644, 0.03034, 0.09644, 0.2116, 0.05791, 0.2116, 0.09644, 0.4817, 0.05791, 0.4817, 0.05791, 0.3005, 0.09644, 0.3005, 0.9317, 0.08926, 0.9317, 0.3313, 0.9123, 0.3009, 0.9123, 0.1197, 0.9121, 0.3313, 0.9121, 0.5733, 0.8927, 0.5429, 0.8927, 0.3617, 0.8927, 0.8153, 0.8927, 0.5733, 0.9121, 0.6037, 0.9121, 0.7849, 0.05145, 0.0, 0.1029, 0.0, 0.09644, 0.03034, 0.05791, 0.03034, 0.4116, 0.242, 0.3602, 0.242, 0.3666, 0.2116, 0.4051, 0.2116, 0.2573, 0.242, 0.2058, 0.242, 0.2123, 0.2116, 0.2508, 0.2116, 0.9508, 0.5733, 0.9508, 0.8153, 0.9315, 0.7849, 0.9315, 0.6037, 0.9123, 0.08926, 0.9123, 0.3313, 0.8929, 0.3009, 0.8929, 0.1196, 0.9315, 0.3313, 0.9315, 0.5733, 0.9121, 0.5429, 0.9121, 0.3617, 0.3602, 0.0, 0.4116, 0.0, 0.4051, 0.03034, 0.3666, 0.03034, 0.9508, 0.3313, 0.9508, 0.5733, 0.9315, 0.5429, 0.9315, 0.3617, 0.05145, 0.27, 0.1029, 0.27, 0.09644, 0.3005, 0.05791, 0.3005, 0.4957, 0.0338, 0.5163, 0.0338, 0.5163, 0.1183, 0.4957, 0.1183, 0.4933, 0.6307, 0.514, 0.6307, 0.514, 0.7152, 0.4933, 0.7152, 0.2076, 0.7117, 0.187, 0.7117, 0.187, 0.6272, 0.2076, 0.6272, 0.6023, 0.101, 0.5817, 0.101, 0.5817, 0.01648, 0.6023, 0.01648, 0.2117, 0.7281, 0.183, 0.7281, 0.187, 0.7117, 0.2076, 0.7117, 0.7892, 0.0, 0.7892, 0.1174, 0.7771, 0.1009, 0.7771, 0.01644, 0.8133, 0.0, 0.8133, 0.1174, 0.8012, 0.1009, 0.8012, 0.01644, 0.5777, 0.0, 0.6063, 0.0, 0.6023, 0.01648, 0.5817, 0.01648, 0.5204, 0.1348, 0.4917, 0.1348, 0.4957, 0.1183, 0.5163, 0.1183, 0.8253, 0.0, 0.8253, 0.1174, 0.8133, 0.1009, 0.8133, 0.01644, 0.8374, 0.0, 0.8374, 0.1174, 0.8253, 0.1009, 0.8253, 0.01644, 0.8614, 0.0, 0.8614, 0.1174, 0.8494, 0.101, 0.8494, 0.01646, 0.4893, 0.6143, 0.518, 0.6143, 0.514, 0.6307, 0.4933, 0.6307, 0.183, 0.6107, 0.2117, 0.6107, 0.2076, 0.6272, 0.187, 0.6272, 0.8494, 0.0, 0.8494, 0.1174, 0.8374, 0.101, 0.8374, 0.01646, 0.4917, 0.01739, 0.5204, 0.01739, 0.5163, 0.0338, 0.4957, 0.0338])
me_cube_004.materials.append(mat_mainmat)
me_cube_004.materials.append(mat_lightmat)
me_cube_004.use_remesh_preserve_volume = False
me_cube_004.use_remesh_preserve_attributes = False
me_cube_004.use_mirror_vertex_groups = False
me_cube_004.update()

# ---- objects
ob_cube = bpy.data.objects.new('Cube', me_cube_004)

# ---- transforms, parenting, visibility, modifiers, constraints
ob_cube.location = (0.0, 0.0, 1.082)
ob_cube.lineart.crease_threshold = 0.0

# ---- collection membership
col_collection_1.objects.link(ob_cube)

# ---- scene / render settings (as saved in the file)
scene.frame_start = 1; scene.frame_end = 250; scene.frame_set(1)
scene.render.engine = 'BLENDER_EEVEE_NEXT'
scene.render.resolution_percentage = 50
scene.render.dither_intensity = 0.0
scene.render.bake_margin = 8
scene.cycles.use_denoising = False
scene.cycles.samples = 10
scene.cycles.sampling_pattern = 'TABULATED_SOBOL'
scene.cycles.light_sampling_threshold = 0.0
scene.cycles.use_adaptive_sampling = False
scene.cycles.use_light_tree = False
scene.cycles.blur_glossy = 0.0
scene.cycles.pixel_filter_type = 'GAUSSIAN'
scene.cycles.sample_clamp_indirect = 0.0
scene.view_settings.view_transform = 'Standard'
bpy.context.view_layer.update()

# ---- added for rendering (the .blend has no active camera and no usable light): camera, sun
cam_auto = bpy.data.cameras.new('AutoCamera')
cam_auto.lens = 50.0
cam_auto.sensor_width = 36.0
cam_auto.clip_end = 1000.0
ob_auto_camera = bpy.data.objects.new('AutoCamera', cam_auto)
scene.collection.objects.link(ob_auto_camera)
ob_auto_camera.location = (10.6212, -12.7455, 14.0802)
ob_auto_camera.rotation_euler = (1.09748, -7.21219e-08, 0.694738)
scene.camera = ob_auto_camera
light_auto_sun = bpy.data.lights.new('AutoSun', 'SUN')
light_auto_sun.energy = 3.0
light_auto_sun.angle = 0.0523599
ob_auto_sun = bpy.data.objects.new('AutoSun', light_auto_sun)
scene.collection.objects.link(ob_auto_sun)
ob_auto_sun.rotation_euler = (0.872665, 0.174533, 0.523599)
bpy.context.view_layer.update()

